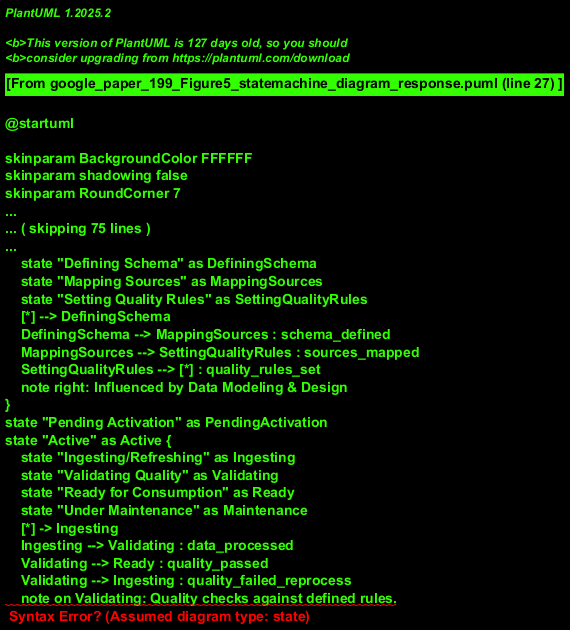

The diagram above was rendered by PlantUML. Its source (embedded in the PNG):
@startuml
!theme vibrant

title State Machine Diagram: Analytical Data Product Lifecycle

state "Awaiting Definition" as AwaitingDefinition
state "Definition & Modeling" as DefinitionModeling {
    state "Defining Schema" as DefiningSchema
    state "Mapping Sources" as MappingSources
    state "Setting Quality Rules" as SettingQualityRules
    [*] --> DefiningSchema
    DefiningSchema --> MappingSources : schema_defined
    MappingSources --> SettingQualityRules : sources_mapped
    SettingQualityRules --> [*] : quality_rules_set
    note right: Influenced by Data Modeling & Design
}
state "Pending Activation" as PendingActivation
state "Active" as Active {
    state "Ingesting/Refreshing" as Ingesting
    state "Validating Quality" as Validating
    state "Ready for Consumption" as Ready
    state "Under Maintenance" as Maintenance
    [*] -> Ingesting
    Ingesting --> Validating : data_processed
    Validating --> Ready : quality_passed
    Validating --> Ingesting : quality_failed_reprocess
    note on Validating: Quality checks against defined rules.
    Ready --> Ingesting : scheduled_refresh / trigger_refresh
    Ready --> Maintenance : issues_detected / planned_work
    Maintenance --> Ready : maintenance_complete
}
state "Deprecated" as Deprecated
state "Archived" as Archived

[*] --> AwaitingDefinition
AwaitingDefinition --> DefinitionModeling : new_product_request
DefinitionModeling --> PendingActivation : model_approved
note on link: Initial model and specifications are complete.

PendingActivation --> Active : activate_product
note on link: Pipeline connections are established, ready for data flow.

Active --> Deprecated : deprecation_signal
note on link: Product is no longer actively supported but may still be accessible.
Active --> Archived : archive_signal (forced)

Deprecated --> Archived : archive_policy_trigger
Archived --> [*]

' Global state notes for governance
state "Under Governance" as Governance <<concurrent>> {
  state "Security Applied"
  state "Quality Monitored"
  state "Metadata Updated"
}
note right of Active : Analytical Data Product is continuously\nunder Data Governance (Security, Quality, Metadata).

@enduml